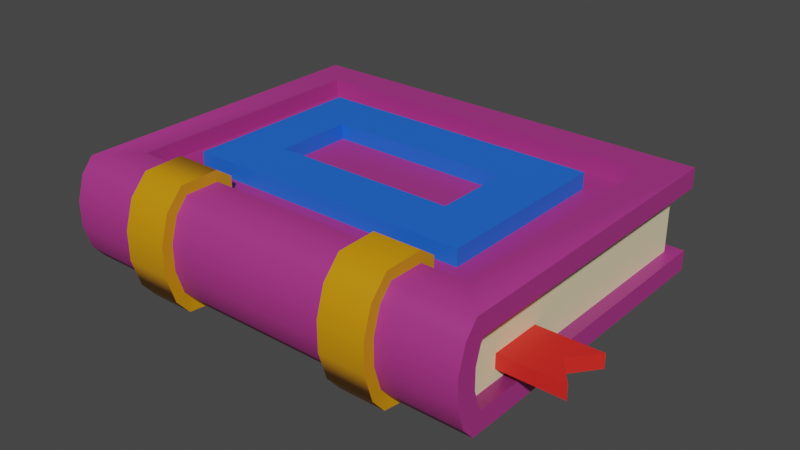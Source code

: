 # Source: book.blend  (saved by Blender 3.3.6; exported with 4.5.12 LTS)
import bpy
from mathutils import Matrix  # noqa: F401  (used for matrix-valued properties, if any)

bpy.ops.wm.read_factory_settings(use_empty=True)
scene = bpy.context.scene
scene.name = 'Scene'

# ---- materials (node trees are filled in below, after node groups)
mat_bookmark = bpy.data.materials.new('Bookmark')
mat_bookmark.use_transparent_shadow = False
mat_paper = bpy.data.materials.new('Paper')
mat_paper.use_transparent_shadow = False
mat_binding = bpy.data.materials.new('Binding')
mat_binding.use_transparent_shadow = False
mat_book = bpy.data.materials.new('Book')
mat_book.use_transparent_shadow = False
mat_accent = bpy.data.materials.new('Accent')
mat_accent.use_transparent_shadow = False

# ---- node groups
ng_auto_smooth = bpy.data.node_groups.new('Auto Smooth', 'GeometryNodeTree')
_s = ng_auto_smooth.interface.new_socket(name='Geometry', in_out='OUTPUT', socket_type='NodeSocketGeometry')
_s = ng_auto_smooth.interface.new_socket(name='Geometry', in_out='INPUT', socket_type='NodeSocketGeometry')
_s = ng_auto_smooth.interface.new_socket(name='Angle', in_out='INPUT', socket_type='NodeSocketFloat')
_s.subtype = 'ANGLE'
_s.min_value = 0.0
_s.max_value = 3.142
ng_auto_smooth.is_modifier = True
_N = ng_auto_smooth.nodes; _L = ng_auto_smooth.links
n0 = _N.new('NodeGroupOutput'); n0.name = 'Group Output'; n0.location = (480, -100)
n1 = _N.new('NodeGroupInput'); n1.name = 'Group Input'; n1.location = (-420, -300)
n2 = _N.new('NodeGroupInput'); n2.name = 'Group Input.001'; n2.location = (-60, -100)
n3 = _N.new('GeometryNodeSetShadeSmooth'); n3.name = 'Set Shade Smooth'; n3.location = (120, -100)
n3.domain = 'EDGE'
n4 = _N.new('GeometryNodeSetShadeSmooth'); n4.name = 'Set Shade Smooth.001'; n4.location = (300, -100)
n5 = _N.new('GeometryNodeInputMeshEdgeAngle'); n5.name = 'Edge Angle'; n5.location = (-420, -220)
n6 = _N.new('GeometryNodeInputEdgeSmooth'); n6.name = 'Is Edge Smooth'; n6.location = (-60, -160)
n7 = _N.new('GeometryNodeInputShadeSmooth'); n7.name = 'Is Face Smooth'; n7.location = (-240, -340)
n8 = _N.new('FunctionNodeBooleanMath'); n8.name = 'Boolean Math'; n8.location = (-60, -220)
n9 = _N.new('FunctionNodeCompare'); n9.name = 'Compare'; n9.location = (-240, -180)
n9.operation = 'LESS_EQUAL'
_L.new(n5.outputs[0], n9.inputs[0])
_L.new(n4.outputs[0], n0.inputs[0])
_L.new(n1.outputs[1], n9.inputs[1])
_L.new(n9.outputs[0], n8.inputs[0])
_L.new(n7.outputs[0], n8.inputs[1])
_L.new(n2.outputs[0], n3.inputs[0])
_L.new(n6.outputs[0], n3.inputs[1])
_L.new(n3.outputs[0], n4.inputs[0])
_L.new(n8.outputs[0], n3.inputs[2])
n0.is_active_output = True

# ---- material node trees
mat_bookmark.use_nodes = True; mat_bookmark.node_tree.nodes.clear()
_N = mat_bookmark.node_tree.nodes; _L = mat_bookmark.node_tree.links
n0 = _N.new('ShaderNodeBsdfPrincipled'); n0.name = 'Principled BSDF'; n0.location = (10, 300)
n0.distribution = 'GGX'
n0.subsurface_method = 'RANDOM_WALK_SKIN'
n0.inputs[0].default_value = (0.8, 0.02085, 0.01501, 1.0)
n0.inputs[3].default_value = 1.45
n0.inputs[27].default_value = (0.0, 0.0, 0.0, 1.0)
n0.inputs[28].default_value = 1.0
n1 = _N.new('ShaderNodeOutputMaterial'); n1.name = 'Material Output'; n1.location = (300, 300)
_L.new(n0.outputs[0], n1.inputs[0])
n1.is_active_output = True
mat_paper.use_nodes = True; mat_paper.node_tree.nodes.clear()
_N = mat_paper.node_tree.nodes; _L = mat_paper.node_tree.links
n0 = _N.new('ShaderNodeBsdfPrincipled'); n0.name = 'Principled BSDF'; n0.location = (10, 300)
n0.distribution = 'GGX'
n0.subsurface_method = 'RANDOM_WALK_SKIN'
n0.inputs[0].default_value = (0.8632, 0.7454, 0.4735, 1.0)
n0.inputs[3].default_value = 1.45
n0.inputs[27].default_value = (0.0, 0.0, 0.0, 1.0)
n0.inputs[28].default_value = 1.0
n1 = _N.new('ShaderNodeOutputMaterial'); n1.name = 'Material Output'; n1.location = (300, 300)
_L.new(n0.outputs[0], n1.inputs[0])
n1.is_active_output = True
mat_binding.use_nodes = True; mat_binding.node_tree.nodes.clear()
_N = mat_binding.node_tree.nodes; _L = mat_binding.node_tree.links
n0 = _N.new('ShaderNodeBsdfPrincipled'); n0.name = 'Principled BSDF'; n0.location = (10, 300)
n0.distribution = 'GGX'
n0.subsurface_method = 'RANDOM_WALK_SKIN'
n0.inputs[0].default_value = (0.6422, 0.2666, 0.000226, 1.0)
n0.inputs[3].default_value = 1.45
n0.inputs[27].default_value = (0.0, 0.0, 0.0, 1.0)
n0.inputs[28].default_value = 1.0
n1 = _N.new('ShaderNodeOutputMaterial'); n1.name = 'Material Output'; n1.location = (300, 300)
_L.new(n0.outputs[0], n1.inputs[0])
n1.is_active_output = True
mat_book.use_nodes = True; mat_book.node_tree.nodes.clear()
_N = mat_book.node_tree.nodes; _L = mat_book.node_tree.links
n0 = _N.new('ShaderNodeBsdfPrincipled'); n0.name = 'Principled BSDF'; n0.location = (10, 300)
n0.distribution = 'GGX'
n0.subsurface_method = 'RANDOM_WALK_SKIN'
n0.inputs[0].default_value = (0.4079, 0.03486, 0.2315, 1.0)
n0.inputs[3].default_value = 1.45
n0.inputs[27].default_value = (0.0, 0.0, 0.0, 1.0)
n0.inputs[28].default_value = 1.0
n1 = _N.new('ShaderNodeOutputMaterial'); n1.name = 'Material Output'; n1.location = (300, 300)
_L.new(n0.outputs[0], n1.inputs[0])
n1.is_active_output = True
mat_accent.use_nodes = True; mat_accent.node_tree.nodes.clear()
_N = mat_accent.node_tree.nodes; _L = mat_accent.node_tree.links
n0 = _N.new('ShaderNodeBsdfPrincipled'); n0.name = 'Principled BSDF'; n0.location = (10, 300)
n0.distribution = 'GGX'
n0.subsurface_method = 'RANDOM_WALK_SKIN'
n0.inputs[0].default_value = (0.01352, 0.1359, 0.8, 1.0)
n0.inputs[3].default_value = 1.45
n0.inputs[27].default_value = (0.0, 0.0, 0.0, 1.0)
n0.inputs[28].default_value = 1.0
n1 = _N.new('ShaderNodeOutputMaterial'); n1.name = 'Material Output'; n1.location = (300, 300)
_L.new(n0.outputs[0], n1.inputs[0])
n1.is_active_output = True

# ---- world
world_world = bpy.data.worlds.new('World'); scene.world = world_world
world_world.use_nodes = True; world_world.node_tree.nodes.clear()
_N = world_world.node_tree.nodes; _L = world_world.node_tree.links
n0 = _N.new('ShaderNodeOutputWorld'); n0.name = 'World Output'; n0.location = (300, 300)
n1 = _N.new('ShaderNodeBackground'); n1.name = 'Background'; n1.location = (10, 300)
n1.inputs[0].default_value = (0.05088, 0.05088, 0.05088, 1.0)
_L.new(n1.outputs[0], n0.inputs[0])
n0.is_active_output = True
world_world.color = (0.05088, 0.05088, 0.05088)
world_world.use_sun_shadow = False
world_world.sun_shadow_jitter_overblur = 0.0

# ---- meshes
me_cube_003 = bpy.data.meshes.new('Cube.003')
me_cube_003.from_pydata([(2.607, -1.965, -0.2409), (2.775, 2.084, -0.2409), (-2.607, -1.965, -0.2409), (-2.775, 2.084, -0.2409), (2.607, 1.915, 0.0), (-2.607, 1.915, 0.0), (2.607, -2.011, -0.1877), (2.607, -2.079, 0.03843), (-2.607, -2.011, -0.1877), (-2.607, -2.079, 0.03843), (2.607, -1.965, 0.5713), (2.775, 2.084, 0.5713), (-2.775, 2.084, 0.5713), (-2.607, -1.965, 0.5713), (2.607, 1.915, 0.3304), (-2.607, 1.915, 0.3304), (2.607, -2.079, 0.2919), (2.607, -2.011, 0.518), (-2.607, -2.011, 0.518), (-2.607, -2.079, 0.2919), (2.775, 2.084, -0.5), (2.775, -2.084, -0.5), (-2.775, 2.084, -0.5), (-2.775, -2.084, -0.5), (2.775, -2.339, 0.0), (2.775, -2.339, 0.3304), (-2.333, 1.642, 0.8304), (-2.333, -1.642, 0.8304), (2.775, -2.243, -0.3154), (2.333, -1.642, 0.8304), (2.333, 1.642, 0.8304), (-2.775, -2.339, 0.0), (-2.775, -2.243, -0.3154), (-2.775, -2.339, 0.3304), (2.775, -2.243, 0.6457), (-2.775, -2.243, 0.6457), (2.607, 1.915, -0.2409), (2.775, -1.965, -0.2409), (-2.607, 1.915, -0.2409), (-2.775, -1.965, -0.2409), (2.775, -2.079, 0.03843), (2.775, -2.079, 0.2919), (-2.607, 1.915, 0.5713), (-2.775, -1.965, 0.5713), (2.775, -2.011, -0.1877), (2.775, -1.965, 0.5713), (2.607, 1.915, 0.5713), (-2.775, -2.079, 0.03843), (-2.775, -2.011, -0.1877), (-2.775, -2.079, 0.2919), (2.775, -2.011, 0.518), (-2.775, -2.011, 0.518), (-2.775, 2.084, 0.8304), (-2.775, -2.084, 0.8304), (2.775, -2.084, 0.8304), (2.775, 2.084, 0.8304), (-1.871, 1.18, 0.6133), (-1.871, -1.18, 0.6133), (1.871, -1.18, 0.6133), (1.871, 1.18, 0.6133), (-2.333, 1.642, 0.6133), (-2.333, -1.642, 0.6133), (2.333, -1.642, 0.6133), (2.333, 1.642, 0.6133), (-1.197, 0.5058, 0.8247), (-1.197, -0.5058, 0.8247), (1.197, -0.5058, 0.8247), (1.197, 0.5058, 0.8247), (-1.871, 1.18, 0.8247), (-1.871, -1.18, 0.8247), (1.871, -1.18, 0.8247), (1.871, 1.18, 0.8247), (-1.197, 0.5058, 0.6267), (-1.197, -0.5058, 0.6267), (1.197, -0.5058, 0.6267), (1.197, 0.5058, 0.6267), (-0.9249, -2.084, 0.8304), (0.9249, -2.084, 0.8304), (-0.9249, -2.243, 0.6457), (0.9249, -2.243, 0.6457), (-1.102, -1.642, 0.9743), (-1.102, -2.144, 0.9612), (1.783, -1.642, 0.8304), (1.183, -1.642, 0.8304), (-1.102, -1.642, 0.8304), (-1.702, -1.642, 0.8304), (-1.702, -2.084, -0.5), (-1.102, -2.084, -0.5), (-1.102, -2.339, 0.0), (-1.702, -2.339, 0.0), (-1.102, -2.339, 0.3304), (-1.702, -2.339, 0.3304), (-1.102, -2.084, 0.8304), (-1.702, -2.084, 0.8304), (-1.702, -2.243, 0.6457), (-1.102, -2.243, 0.6457), (-1.702, -2.243, -0.3154), (-1.102, -2.243, -0.3154), (1.183, -2.084, -0.5), (1.783, -2.084, -0.5), (1.783, -2.339, 0.3304), (1.183, -2.339, 0.3304), (1.183, -2.243, 0.6457), (1.783, -2.243, 0.6457), (1.183, -2.243, -0.3154), (1.783, -2.243, -0.3154), (1.783, -2.084, 0.8304), (1.183, -2.084, 0.8304), (1.183, -2.339, 0.0), (1.783, -2.339, 0.0), (1.183, -1.642, 0.9743), (1.783, -1.642, 0.9743), (-1.702, -1.642, 0.9743), (-1.702, -2.144, 0.9612), (1.183, -2.144, 0.9612), (1.783, -2.144, 0.9612), (-1.702, -2.369, 0.7151), (-1.102, -2.369, 0.7151), (-1.102, -2.481, 0.3515), (-1.702, -2.481, 0.3515), (-1.702, -2.369, -0.3848), (-1.102, -2.369, -0.3848), (-1.102, -2.193, -0.594), (-1.702, -2.193, -0.594), (-1.102, -2.481, -0.02112), (-1.702, -2.481, -0.02112), (1.183, -2.369, -0.3848), (1.783, -2.369, -0.3848), (1.783, -2.193, -0.594), (1.183, -2.193, -0.594), (1.183, -2.481, -0.02112), (1.783, -2.481, -0.02112), (1.183, -2.369, 0.7151), (1.783, -2.369, 0.7151), (1.783, -2.481, 0.3515), (1.183, -2.481, 0.3515), (1.183, -1.642, 0.9743), (1.783, -1.642, 0.9743), (-1.102, -2.481, 0.3515), (-1.702, -2.481, 0.3515), (1.783, -2.144, 0.9612), (-1.102, -2.144, 0.9612), (-1.102, -1.642, 0.9743), (-1.102, -2.369, 0.7151), (1.183, -2.144, 0.9612), (-1.702, -2.144, 0.9612), (-1.702, -1.642, 0.9743), (-1.702, -2.369, 0.7151), (-1.702, -2.369, -0.3848), (-1.102, -2.369, -0.3848), (-1.102, -2.193, -0.594), (-1.702, -2.193, -0.594), (-1.102, -2.481, -0.02112), (-1.702, -2.481, -0.02112), (1.183, -2.369, -0.3848), (1.783, -2.369, -0.3848), (1.783, -2.193, -0.594), (1.183, -2.193, -0.594), (1.183, -2.481, -0.02112), (1.783, -2.481, -0.02112), (1.183, -2.369, 0.7151), (1.783, -2.369, 0.7151), (1.783, -2.481, 0.3515), (1.183, -2.481, 0.3515), (1.183, -1.642, 0.9743), (1.783, -1.642, 0.9743), (1.183, -1.642, 0.8304), (1.783, -1.642, 0.8304), (1.783, -1.642, 0.6133), (1.183, -1.642, 0.6133), (-1.102, -1.642, 0.6133), (-1.702, -1.642, 0.6133), (1.183, -1.437, 0.8304), (1.783, -1.437, 0.8304), (-1.702, -1.437, 0.8304), (-1.102, -1.437, 0.8304), (1.183, -1.437, 0.6133), (1.783, -1.437, 0.6133), (-1.702, -1.437, 0.6133), (-1.102, -1.437, 0.6133), (-1.045, -1.717, -0.4981), (-1.645, -1.717, -0.4981), (1.84, -1.717, -0.4981), (1.24, -1.717, -0.4981), (-1.045, -1.826, -0.5921), (-1.645, -1.826, -0.5921), (1.84, -1.826, -0.5921), (1.24, -1.826, -0.5921), (2.512, -1.522, -0.08879), (2.512, -1.522, 0.08879), (2.512, -0.8501, -0.08879), (2.512, -0.8501, 0.08879), (3.413, -1.522, -0.08879), (3.413, -1.522, 0.08879), (3.413, -0.8501, -0.08879), (3.413, -0.8501, 0.08879), (2.512, -1.186, -0.08879), (2.512, -1.186, 0.08879), (3.153, -1.186, -0.08879), (3.153, -1.186, 0.08879)], [], [(91, 89, 31, 33), (103, 106, 54, 34), (100, 103, 34, 25), (38, 5, 15, 42, 13, 18, 19, 9, 8, 2), (30, 29, 62, 63), (94, 91, 33, 35), (4, 14, 46, 42, 15, 5, 38, 36), (7, 16, 17, 10, 46, 14, 4, 36, 0, 6), (37, 1, 20, 21), (1, 3, 22, 20), (3, 39, 23, 22), (41, 40, 24, 25), (43, 12, 52, 53), (40, 44, 28, 24), (11, 45, 54, 55), (48, 47, 31, 32), (12, 11, 55, 52), (47, 49, 33, 31), (44, 37, 21, 28), (39, 48, 32, 23), (50, 41, 25, 34), (49, 51, 35, 33), (24, 109, 100, 25), (0, 36, 1, 37), (36, 38, 3, 1), (38, 2, 39, 3), (16, 7, 40, 41), (13, 42, 12, 43), (7, 6, 44, 40), (46, 10, 45, 11), (8, 9, 47, 48), (42, 46, 11, 12), (9, 19, 49, 47), (6, 0, 37, 44), (2, 8, 48, 39), (17, 16, 41, 50), (19, 18, 51, 49), (18, 13, 43, 51), (10, 17, 50, 45), (26, 27, 53, 52), (29, 30, 55, 54), (30, 26, 52, 55), (56, 59, 71, 68), (27, 26, 60, 61), (26, 30, 63, 60), (29, 82, 168, 62), (56, 57, 61, 60), (57, 58, 62, 168, 169, 170, 171, 61), (58, 59, 63, 62), (59, 56, 60, 63), (66, 65, 73, 74), (58, 57, 69, 70), (59, 58, 70, 71), (57, 56, 68, 69), (64, 65, 69, 68), (65, 66, 70, 69), (66, 67, 71, 70), (67, 64, 68, 71), (72, 75, 74, 73), (67, 66, 74, 75), (65, 64, 72, 73), (64, 67, 75, 72), (23, 32, 96, 86), (54, 45, 50, 34), (53, 27, 85, 93), (93, 94, 35, 53), (105, 109, 24, 28), (125, 119, 139, 153), (35, 51, 43, 53), (79, 102, 101, 90, 95, 78), (87, 97, 104, 98), (97, 88, 108, 104), (101, 108, 88, 90), (77, 107, 102, 79, 78, 95, 92, 76), (31, 89, 96, 32), (101, 102, 132, 135), (90, 88, 124, 118), (94, 93, 113, 116), (107, 83, 110, 114), (103, 100, 134, 133), (99, 105, 28, 21), (92, 95, 117, 81), (93, 85, 112, 113), (104, 108, 130, 126), (86, 96, 120, 123), (166, 172, 164), (20, 22, 23, 86, 87, 98, 99, 21), (109, 105, 127, 131), (92, 84, 83, 107, 77, 76), (87, 86, 181, 180), (106, 82, 29, 54), (135, 132, 160, 163), (114, 110, 136, 144), (118, 124, 152, 138), (133, 134, 162, 161), (112, 80, 142, 146), (116, 113, 145, 147), (117, 118, 138, 143), (81, 117, 143, 141), (126, 130, 158, 154), (131, 127, 155, 159), (123, 120, 148, 151), (82, 106, 115, 111), (89, 91, 119, 125), (106, 103, 133, 115), (88, 97, 121, 124), (102, 107, 114, 132), (95, 90, 118, 117), (96, 89, 125, 120), (100, 109, 131, 134), (105, 99, 128, 127), (108, 101, 135, 130), (91, 94, 116, 119), (99, 98, 183, 182), (84, 92, 81, 80), (98, 104, 126, 129), (97, 87, 122, 121), (111, 110, 164, 165), (143, 138, 139, 147), (149, 150, 151, 148), (141, 143, 147, 145), (138, 152, 153, 139), (152, 149, 148, 153), (155, 156, 157, 154), (159, 155, 154, 158), (161, 162, 163, 160), (140, 161, 160, 144), (162, 159, 158, 163), (145, 146, 142, 141), (144, 136, 137, 140), (113, 112, 146, 145), (124, 121, 149, 152), (115, 133, 161, 140), (120, 125, 153, 148), (132, 114, 144, 160), (110, 111, 137, 136), (119, 116, 147, 139), (134, 131, 159, 162), (127, 128, 156, 155), (111, 115, 140, 137), (130, 135, 163, 158), (128, 129, 157, 156), (121, 122, 150, 149), (80, 81, 141, 142), (129, 126, 154, 157), (122, 123, 151, 150), (85, 174, 146), (82, 111, 165, 167), (175, 84, 142), (110, 83, 166, 164), (173, 167, 165), (169, 83, 84, 170), (171, 170, 179, 178), (171, 85, 27, 61), (177, 173, 172, 176), (179, 175, 174, 178), (169, 168, 177, 176), (85, 171, 178, 174), (170, 84, 175, 179), (83, 169, 176, 172), (165, 164, 172, 173), (168, 82, 173, 177), (146, 174, 175, 142), (180, 181, 185, 184), (182, 183, 187, 186), (86, 123, 185, 181), (123, 122, 184, 185), (122, 87, 180, 184), (128, 99, 182, 186), (129, 128, 186, 187), (98, 129, 187, 183), (197, 189, 193, 199, 195, 191), (190, 191, 195, 194), (198, 199, 193, 192), (192, 193, 189, 188), (198, 192, 188, 196, 190, 194), (194, 195, 199, 198), (197, 191, 190, 196, 188, 189)])
me_cube_003.polygons.foreach_set('use_smooth', [True] * 178)
me_cube_003.polygons.foreach_set('material_index', [3, 3, 3, 1, 3, 3, 1, 1, 3, 3, 3, 3, 3, 3, 3, 3, 3, 3, 3, 3, 3, 3, 3, 3, 3, 3, 3, 3, 3, 3, 3, 3, 3, 3, 3, 3, 3, 3, 3, 3, 3, 3, 4, 3, 3, 3, 3, 3, 3, 3, 4, 4, 4, 4, 4, 4, 4, 4, 3, 4, 4, 4, 3, 3, 3, 3, 3, 0, 3, 3, 3, 3, 3, 3, 3, 2, 2, 2, 2, 2, 3, 2, 2, 2, 2, 2, 3, 2, 3, 0, 3, 2, 0, 2, 2, 2, 0, 0, 0, 0, 0, 0, 2, 2, 2, 2, 2, 2, 2, 2, 2, 2, 2, 0, 2, 2, 2, 2, 2, 2, 2, 2, 2, 2, 2, 2, 2, 2, 2, 2, 2, 0, 0, 0, 2, 0, 0, 0, 0, 0, 0, 0, 2, 2, 0, 0, 2, 2, 2, 2, 2, 3, 0, 3, 2, 2, 0, 2, 2, 2, 2, 2, 2, 2, 2, 2, 2, 2, 2, 2, 2, 0, 0, 0, 0, 0, 0, 0])
_uv = me_cube_003.uv_layers.new(name='UVMap')
_uv.uv.foreach_set('vector', [0.5, 0.7983, 0.5, 0.7983, 0.5, 0.75, 0.5, 0.75, 0.5788, 0.9553, 0.625, 0.9553, 0.625, 1.0, 0.5788, 1.0, 0.5, 0.9553, 0.5788, 0.9553, 0.5788, 1.0, 0.5, 1.0, 0.4398, 0.5, 0.5, 0.5, 0.5, 0.5, 0.5602, 0.5, 0.5749, 0.7383, 0.5644, 0.7395, 0.528, 0.7402, 0.4936, 0.7402, 0.4447, 0.7395, 0.4315, 0.7383, 0.8551, 0.5265, 0.8551, 0.7235, 0.8551, 0.7235, 0.8551, 0.5265, 0.5788, 0.7983, 0.5, 0.7983, 0.5, 0.75, 0.5788, 0.75, 0.5, 0.25, 0.5, 0.25, 0.5602, 0.25, 0.5602, 0.5, 0.5, 0.5, 0.5, 0.5, 0.4398, 0.5, 0.4398, 0.25, 0.4828, 0.01449, 0.5172, 0.01449, 0.5598, 0.01247, 0.5717, 0.01312, 0.5602, 0.25, 0.5, 0.25, 0.5, 0.25, 0.4398, 0.25, 0.4283, 0.01312, 0.4402, 0.01247, 0.4283, 0.01312, 0.4398, 0.25, 0.375, 0.25, 0.375, 0.0, 0.4398, 0.25, 0.4398, 0.5, 0.375, 0.5, 0.375, 0.25, 0.4398, 0.5, 0.4315, 0.7383, 0.375, 0.75, 0.375, 0.5, 0.5172, 0.01449, 0.4828, 0.01449, 0.5, 0.009589, 0.5, 0.009589, 0.5749, 0.7383, 0.5602, 0.5, 0.625, 0.5, 0.625, 0.75, 0.4828, 0.01449, 0.4402, 0.01247, 0.4212, 0.0, 0.5, 0.009589, 0.5602, 0.25, 0.5717, 0.01312, 0.625, 0.0, 0.625, 0.25, 0.4447, 0.7395, 0.4936, 0.7402, 0.5218, 0.75, 0.4212, 0.75, 0.5602, 0.5, 0.5602, 0.25, 0.625, 0.25, 0.625, 0.5, 0.4936, 0.7402, 0.528, 0.7402, 0.5218, 0.75, 0.5218, 0.75, 0.4402, 0.01247, 0.4283, 0.01312, 0.375, 0.0, 0.4212, 0.0, 0.4315, 0.7383, 0.4447, 0.7395, 0.4212, 0.75, 0.375, 0.75, 0.5598, 0.01247, 0.5172, 0.01449, 0.5, 0.009589, 0.5788, 0.0, 0.528, 0.7402, 0.5644, 0.7395, 0.5788, 0.75, 0.5218, 0.75, 0.5, 1.0, 0.5, 0.9553, 0.5, 0.9553, 0.5, 1.0, 0.4283, 0.01312, 0.4398, 0.25, 0.4398, 0.25, 0.4283, 0.01312, 0.4398, 0.25, 0.4398, 0.5, 0.4398, 0.5, 0.4398, 0.25, 0.4398, 0.5, 0.4315, 0.7383, 0.4315, 0.7383, 0.4398, 0.5, 0.5172, 0.01449, 0.4828, 0.01449, 0.4828, 0.01449, 0.5172, 0.01449, 0.5749, 0.7383, 0.5602, 0.5, 0.5602, 0.5, 0.5749, 0.7383, 0.4828, 0.01449, 0.4402, 0.01247, 0.4402, 0.01247, 0.4828, 0.01449, 0.5602, 0.25, 0.5717, 0.01312, 0.5717, 0.01312, 0.5602, 0.25, 0.4447, 0.7395, 0.4936, 0.7402, 0.4936, 0.7402, 0.4447, 0.7395, 0.5602, 0.5, 0.5602, 0.25, 0.5602, 0.25, 0.5602, 0.5, 0.4936, 0.7402, 0.528, 0.7402, 0.528, 0.7402, 0.4936, 0.7402, 0.4402, 0.01247, 0.4283, 0.01312, 0.4283, 0.01312, 0.4402, 0.01247, 0.4315, 0.7383, 0.4447, 0.7395, 0.4447, 0.7395, 0.4315, 0.7383, 0.5598, 0.01247, 0.5172, 0.01449, 0.5172, 0.01449, 0.5598, 0.01247, 0.528, 0.7402, 0.5644, 0.7395, 0.5644, 0.7395, 0.528, 0.7402, 0.5644, 0.7395, 0.5749, 0.7383, 0.5749, 0.7383, 0.5644, 0.7395, 0.5717, 0.01312, 0.5598, 0.01247, 0.5598, 0.01247, 0.5717, 0.01312, 0.6449, 0.5265, 0.6449, 0.7235, 0.625, 0.75, 0.625, 0.5, 0.8551, 0.7235, 0.8551, 0.5265, 0.875, 0.5, 0.875, 0.75, 0.8551, 0.5265, 0.6449, 0.5265, 0.625, 0.5, 0.875, 0.5, 0.6657, 0.5542, 0.8343, 0.5542, 0.8343, 0.5542, 0.6657, 0.5542, 0.6449, 0.7235, 0.6449, 0.5265, 0.6449, 0.5265, 0.6449, 0.7235, 0.6449, 0.5265, 0.8551, 0.5265, 0.8551, 0.5265, 0.6449, 0.5265, 0.8551, 0.7235, 0.8303, 0.7235, 0.8303, 0.7235, 0.8551, 0.7235, 0.6657, 0.5542, 0.6657, 0.6958, 0.6449, 0.7235, 0.6449, 0.5265, 0.6657, 0.6958, 0.8343, 0.6958, 0.8551, 0.7235, 0.8303, 0.7235, 0.8033, 0.7235, 0.7004, 0.7235, 0.6733, 0.7235, 0.6449, 0.7235, 0.8343, 0.6958, 0.8343, 0.5542, 0.8551, 0.5265, 0.8551, 0.7235, 0.8343, 0.5542, 0.6657, 0.5542, 0.6449, 0.5265, 0.8551, 0.5265, 0.8039, 0.6553, 0.6961, 0.6553, 0.6961, 0.6553, 0.8039, 0.6553, 0.8343, 0.6958, 0.6657, 0.6958, 0.6657, 0.6958, 0.8343, 0.6958, 0.8343, 0.5542, 0.8343, 0.6958, 0.8343, 0.6958, 0.8343, 0.5542, 0.6657, 0.6958, 0.6657, 0.5542, 0.6657, 0.5542, 0.6657, 0.6958, 0.6961, 0.5947, 0.6961, 0.6553, 0.6657, 0.6958, 0.6657, 0.5542, 0.6961, 0.6553, 0.8039, 0.6553, 0.8343, 0.6958, 0.6657, 0.6958, 0.8039, 0.6553, 0.8039, 0.5947, 0.8343, 0.5542, 0.8343, 0.6958, 0.8039, 0.5947, 0.6961, 0.5947, 0.6657, 0.5542, 0.8343, 0.5542, 0.6961, 0.5947, 0.8039, 0.5947, 0.8039, 0.6553, 0.6961, 0.6553, 0.8039, 0.5947, 0.8039, 0.6553, 0.8039, 0.6553, 0.8039, 0.5947, 0.6961, 0.6553, 0.6961, 0.5947, 0.6961, 0.5947, 0.6961, 0.6553, 0.6961, 0.5947, 0.8039, 0.5947, 0.8039, 0.5947, 0.6961, 0.5947, 0.375, 0.75, 0.4212, 0.75, 0.4212, 0.7983, 0.375, 0.7983, 0.625, 0.0, 0.5717, 0.01312, 0.5598, 0.01247, 0.5788, 0.0, 0.625, 0.75, 0.6449, 0.7235, 0.6733, 0.7235, 0.6733, 0.75, 0.625, 0.7983, 0.5788, 0.7983, 0.5788, 0.75, 0.625, 0.75, 0.4212, 0.9553, 0.5, 0.9553, 0.5, 1.0, 0.4212, 1.0, 0.5, 0.7983, 0.5, 0.7983, 0.5, 0.7983, 0.5, 0.7983, 0.5788, 0.75, 0.5644, 0.7395, 0.5749, 0.7383, 0.625, 0.75, 0.5788, 0.9167, 0.5788, 0.9283, 0.5, 0.9283, 0.5, 0.8254, 0.5788, 0.8254, 0.5788, 0.8333, 0.375, 0.8254, 0.4212, 0.8254, 0.4212, 0.9283, 0.375, 0.9283, 0.4212, 0.8254, 0.5, 0.8254, 0.5, 0.9283, 0.4212, 0.9283, 0.5, 0.9283, 0.5, 0.9283, 0.5, 0.8254, 0.5, 0.8254, 0.625, 0.9167, 0.625, 0.9283, 0.5788, 0.9283, 0.5788, 0.9167, 0.5788, 0.8333, 0.5788, 0.8254, 0.625, 0.8254, 0.625, 0.8333, 0.5, 0.75, 0.5, 0.7983, 0.4212, 0.7983, 0.4212, 0.75, 0.5, 0.9283, 0.5788, 0.9283, 0.5788, 0.9283, 0.5, 0.9283, 0.5, 0.8254, 0.5, 0.8254, 0.5, 0.8254, 0.5, 0.8254, 0.5788, 0.7983, 0.625, 0.7983, 0.625, 0.7983, 0.5788, 0.7983, 0.8033, 0.75, 0.8033, 0.7235, 0.8033, 0.7235, 0.8033, 0.75, 0.5788, 0.9553, 0.5, 0.9553, 0.5, 0.9553, 0.5788, 0.9553, 0.375, 0.9553, 0.4212, 0.9553, 0.4212, 1.0, 0.375, 1.0, 0.625, 0.8254, 0.5788, 0.8254, 0.5788, 0.8254, 0.625, 0.8254, 0.6733, 0.75, 0.6733, 0.7235, 0.6733, 0.7235, 0.6733, 0.75, 0.4212, 0.9283, 0.5, 0.9283, 0.5, 0.9283, 0.4212, 0.9283, 0.375, 0.7983, 0.4212, 0.7983, 0.4212, 0.7983, 0.375, 0.7983, 0.8033, 0.7235, 0.0, 0.0, 0.8033, 0.7235, 0.125, 0.5, 0.375, 0.5, 0.375, 0.75, 0.3267, 0.75, 0.2996, 0.75, 0.1967, 0.75, 0.1697, 0.75, 0.125, 0.75, 0.5, 0.9553, 0.4212, 0.9553, 0.4212, 0.9553, 0.5, 0.9553, 0.7004, 0.75, 0.7004, 0.7235, 0.8033, 0.7235, 0.8033, 0.75, 0.7917, 0.75, 0.7083, 0.75, 0.2996, 0.75, 0.3267, 0.75, 0.3267, 0.75, 0.2996, 0.75, 0.8303, 0.75, 0.8303, 0.7235, 0.8551, 0.7235, 0.875, 0.75, 0.5, 0.9283, 0.5788, 0.9283, 0.5788, 0.9283, 0.5, 0.9283, 0.8033, 0.75, 0.8033, 0.7235, 0.8033, 0.7235, 0.8033, 0.75, 0.5, 0.8254, 0.5, 0.8254, 0.5, 0.8254, 0.5, 0.8254, 0.5788, 0.9553, 0.5, 0.9553, 0.5, 0.9553, 0.5788, 0.9553, 0.6733, 0.7235, 0.7004, 0.7235, 0.7004, 0.7235, 0.6733, 0.7235, 0.5788, 0.7983, 0.625, 0.7983, 0.625, 0.7983, 0.5788, 0.7983, 0.5788, 0.8254, 0.5, 0.8254, 0.5, 0.8254, 0.5788, 0.8254, 0.625, 0.8254, 0.5788, 0.8254, 0.5788, 0.8254, 0.625, 0.8254, 0.4212, 0.9283, 0.5, 0.9283, 0.5, 0.9283, 0.4212, 0.9283, 0.5, 0.9553, 0.4212, 0.9553, 0.4212, 0.9553, 0.5, 0.9553, 0.375, 0.7983, 0.4212, 0.7983, 0.4212, 0.7983, 0.375, 0.7983, 0.8303, 0.7235, 0.8303, 0.75, 0.8303, 0.75, 0.8303, 0.7235, 0.5, 0.7983, 0.5, 0.7983, 0.5, 0.7983, 0.5, 0.7983, 0.625, 0.9553, 0.5788, 0.9553, 0.5788, 0.9553, 0.625, 0.9553, 0.5, 0.8254, 0.4212, 0.8254, 0.4212, 0.8254, 0.5, 0.8254, 0.5788, 0.9283, 0.625, 0.9283, 0.625, 0.9283, 0.5788, 0.9283, 0.5788, 0.8254, 0.5, 0.8254, 0.5, 0.8254, 0.5788, 0.8254, 0.4212, 0.7983, 0.5, 0.7983, 0.5, 0.7983, 0.4212, 0.7983, 0.5, 0.9553, 0.5, 0.9553, 0.5, 0.9553, 0.5, 0.9553, 0.4212, 0.9553, 0.375, 0.9553, 0.375, 0.9553, 0.4212, 0.9553, 0.5, 0.9283, 0.5, 0.9283, 0.5, 0.9283, 0.5, 0.9283, 0.5, 0.7983, 0.5788, 0.7983, 0.5788, 0.7983, 0.5, 0.7983, 0.1697, 0.75, 0.1967, 0.75, 0.1967, 0.75, 0.1697, 0.75, 0.7004, 0.7235, 0.7004, 0.75, 0.7004, 0.75, 0.7004, 0.7235, 0.375, 0.9283, 0.4212, 0.9283, 0.4212, 0.9283, 0.375, 0.9283, 0.4212, 0.8254, 0.375, 0.8254, 0.375, 0.8254, 0.4212, 0.8254, 0.8303, 0.7235, 0.8033, 0.7235, 0.8033, 0.7235, 0.8303, 0.7235, 0.5788, 0.8254, 0.5, 0.8254, 0.5, 0.7983, 0.5788, 0.7983, 0.4212, 0.8254, 0.375, 0.8254, 0.375, 0.7983, 0.4212, 0.7983, 0.625, 0.8254, 0.5788, 0.8254, 0.5788, 0.7983, 0.625, 0.7983, 0.5, 0.8254, 0.5, 0.8254, 0.5, 0.7983, 0.5, 0.7983, 0.5, 0.8254, 0.4212, 0.8254, 0.4212, 0.7983, 0.5, 0.7983, 0.4212, 0.9553, 0.375, 0.9553, 0.375, 0.9283, 0.4212, 0.9283, 0.5, 0.9553, 0.4212, 0.9553, 0.4212, 0.9283, 0.5, 0.9283, 0.5788, 0.9553, 0.5, 0.9553, 0.5, 0.9283, 0.5788, 0.9283, 0.625, 0.9553, 0.5788, 0.9553, 0.5788, 0.9283, 0.625, 0.9283, 0.5, 0.9553, 0.5, 0.9553, 0.5, 0.9283, 0.5, 0.9283, 0.6733, 0.75, 0.6733, 0.7235, 0.7004, 0.7235, 0.7004, 0.75, 0.8033, 0.75, 0.8033, 0.7235, 0.8303, 0.7235, 0.8303, 0.75, 0.6733, 0.75, 0.6733, 0.7235, 0.6733, 0.7235, 0.6733, 0.75, 0.5, 0.8254, 0.4212, 0.8254, 0.4212, 0.8254, 0.5, 0.8254, 0.625, 0.9553, 0.5788, 0.9553, 0.5788, 0.9553, 0.625, 0.9553, 0.4212, 0.7983, 0.5, 0.7983, 0.5, 0.7983, 0.4212, 0.7983, 0.5788, 0.9283, 0.625, 0.9283, 0.625, 0.9283, 0.5788, 0.9283, 0.8033, 0.7235, 0.8303, 0.7235, 0.8303, 0.7235, 0.8033, 0.7235, 0.5, 0.7983, 0.5788, 0.7983, 0.5788, 0.7983, 0.5, 0.7983, 0.5, 0.9553, 0.5, 0.9553, 0.5, 0.9553, 0.5, 0.9553, 0.4212, 0.9553, 0.375, 0.9553, 0.375, 0.9553, 0.4212, 0.9553, 0.8303, 0.7235, 0.8303, 0.75, 0.8303, 0.75, 0.8303, 0.7235, 0.5, 0.9283, 0.5, 0.9283, 0.5, 0.9283, 0.5, 0.9283, 0.1697, 0.75, 0.1967, 0.75, 0.1967, 0.75, 0.1697, 0.75, 0.4212, 0.8254, 0.375, 0.8254, 0.375, 0.8254, 0.4212, 0.8254, 0.7004, 0.7235, 0.7004, 0.75, 0.7004, 0.75, 0.7004, 0.7235, 0.375, 0.9283, 0.4212, 0.9283, 0.4212, 0.9283, 0.375, 0.9283, 0.2996, 0.75, 0.3267, 0.75, 0.3267, 0.75, 0.2996, 0.75, 0.6733, 0.7235, 0.6733, 0.7235, 0.0, 0.0, 0.8303, 0.7235, 0.8303, 0.7235, 0.8303, 0.7235, 0.8303, 0.7235, 0.7004, 0.7235, 0.7004, 0.7235, 0.0, 0.0, 0.8033, 0.7235, 0.8033, 0.7235, 0.8033, 0.7235, 0.8033, 0.7235, 0.0, 0.0, 0.8303, 0.7235, 0.8303, 0.7235, 0.8033, 0.7235, 0.8033, 0.7235, 0.7004, 0.7235, 0.7004, 0.7235, 0.6733, 0.7235, 0.7004, 0.7235, 0.7004, 0.7235, 0.6733, 0.7235, 0.6733, 0.7235, 0.6733, 0.7235, 0.6449, 0.7235, 0.6449, 0.7235, 0.8303, 0.7235, 0.8303, 0.7235, 0.8033, 0.7235, 0.8033, 0.7235, 0.7004, 0.7235, 0.7004, 0.7235, 0.6733, 0.7235, 0.6733, 0.7235, 0.8033, 0.7235, 0.8303, 0.7235, 0.8303, 0.7235, 0.8033, 0.7235, 0.6733, 0.7235, 0.6733, 0.7235, 0.6733, 0.7235, 0.6733, 0.7235, 0.7004, 0.7235, 0.7004, 0.7235, 0.7004, 0.7235, 0.7004, 0.7235, 0.8033, 0.7235, 0.8033, 0.7235, 0.8033, 0.7235, 0.8033, 0.7235, 0.8303, 0.7235, 0.8033, 0.7235, 0.8033, 0.7235, 0.0, 0.0, 0.8303, 0.7235, 0.8303, 0.7235, 0.8303, 0.7235, 0.8303, 0.7235, 0.0, 0.0, 0.0, 0.0, 0.0, 0.0, 0.0, 0.0, 0.2996, 0.75, 0.3267, 0.75, 0.3267, 0.75, 0.2996, 0.75, 0.1697, 0.75, 0.1967, 0.75, 0.1967, 0.75, 0.1697, 0.75, 0.375, 0.7983, 0.375, 0.7983, 0.375, 0.7983, 0.375, 0.7983, 0.3267, 0.75, 0.2996, 0.75, 0.2996, 0.75, 0.3267, 0.75, 0.375, 0.8254, 0.375, 0.8254, 0.375, 0.8254, 0.375, 0.8254, 0.375, 0.9553, 0.375, 0.9553, 0.375, 0.9553, 0.375, 0.9553, 0.1967, 0.75, 0.1697, 0.75, 0.1697, 0.75, 0.1967, 0.75, 0.375, 0.9283, 0.375, 0.9283, 0.375, 0.9283, 0.375, 0.9283, 0.875, 0.625, 0.875, 0.75, 0.625, 0.75, 0.625, 0.625, 0.625, 0.5, 0.875, 0.5, 0.375, 0.25, 0.625, 0.25, 0.625, 0.5, 0.375, 0.5, 0.375, 0.625, 0.625, 0.625, 0.625, 0.75, 0.375, 0.75, 0.375, 0.75, 0.625, 0.75, 0.625, 1.0, 0.375, 1.0, 0.375, 0.625, 0.375, 0.75, 0.125, 0.75, 0.125, 0.625, 0.125, 0.5, 0.375, 0.5, 0.375, 0.5, 0.625, 0.5, 0.625, 0.625, 0.375, 0.625, 0.625, 0.125, 0.625, 0.25, 0.375, 0.25, 0.375, 0.125, 0.375, 0.0, 0.625, 0.0])
me_cube_003.materials.append(mat_bookmark)
me_cube_003.materials.append(mat_paper)
me_cube_003.materials.append(mat_binding)
me_cube_003.materials.append(mat_book)
me_cube_003.materials.append(mat_accent)
me_cube_003.update()

# ---- objects
ob_cube = bpy.data.objects.new('Cube', me_cube_003)

# ---- transforms, parenting, visibility, modifiers, constraints
ob_cube.location = (0.0, 0.0, 0.0)
_m = ob_cube.modifiers.new('Auto Smooth', 'NODES')
_m.node_group = ng_auto_smooth
_gi = [s.identifier for s in ng_auto_smooth.interface.items_tree if s.item_type == 'SOCKET' and s.in_out == 'INPUT']
_m[_gi[1]] = 1.028  # Angle

# ---- collection membership
scene.collection.objects.link(ob_cube)

# ---- scene / render settings (as saved in the file)
scene.frame_start = 1; scene.frame_end = 250; scene.frame_set(54)
scene.render.engine = 'BLENDER_EEVEE_NEXT'
scene.cycles.sampling_pattern = 'TABULATED_SOBOL'
scene.cycles.use_light_tree = False
scene.view_settings.view_transform = 'Filmic'
bpy.context.view_layer.update()

# ---- added for rendering (the .blend has no active camera and no usable light): camera, sun
cam_auto = bpy.data.cameras.new('AutoCamera')
cam_auto.lens = 50.0
cam_auto.sensor_width = 36.0
cam_auto.clip_end = 1000.0
ob_auto_camera = bpy.data.objects.new('AutoCamera', cam_auto)
scene.collection.objects.link(ob_auto_camera)
ob_auto_camera.location = (7.5798, -8.91149, 5.9987)
ob_auto_camera.rotation_euler = (1.09748, -7.21219e-08, 0.694738)
scene.camera = ob_auto_camera
light_auto_sun = bpy.data.lights.new('AutoSun', 'SUN')
light_auto_sun.energy = 3.0
light_auto_sun.angle = 0.0523599
ob_auto_sun = bpy.data.objects.new('AutoSun', light_auto_sun)
scene.collection.objects.link(ob_auto_sun)
ob_auto_sun.rotation_euler = (0.872665, 0.174533, 0.523599)
bpy.context.view_layer.update()
